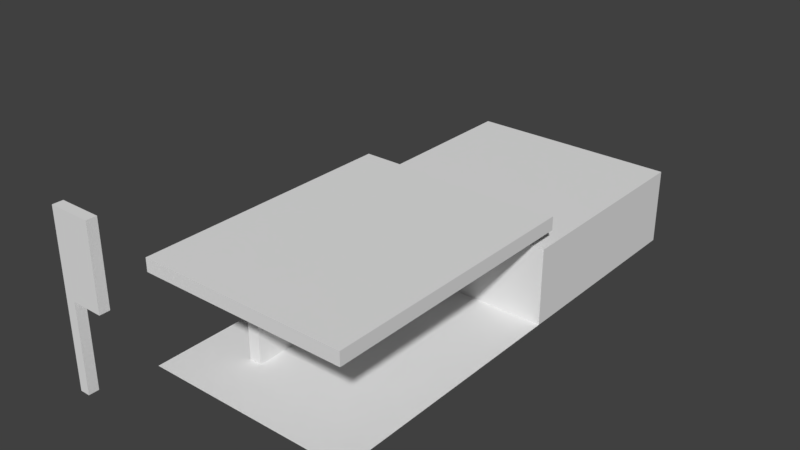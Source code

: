 # Source: posto_combustivel.blend  (saved by Blender 2.79.0; exported with 4.5.12 LTS)
import bpy
from mathutils import Matrix  # noqa: F401  (used for matrix-valued properties, if any)

bpy.ops.wm.read_factory_settings(use_empty=True)
scene = bpy.context.scene
scene.name = 'Scene'

# ---- collections
col_collection_1 = bpy.data.collections.new('Collection 1'); scene.collection.children.link(col_collection_1)

# ---- world
world_world = bpy.data.worlds.new('World'); scene.world = world_world
world_world.color = (0.05088, 0.05088, 0.05088)
world_world.use_sun_shadow = False
world_world.sun_shadow_jitter_overblur = 0.0
world_world.cycles.sampling_method = 'MANUAL'

# ---- meshes
me_plane_003 = bpy.data.meshes.new('Plane.003')
me_plane_003.from_pydata([(-8.983, -8.214, 0.0), (4.987, -8.214, 0.0), (-8.983, 8.983, 0.0), (4.987, 8.983, 0.0)], [], [(0, 1, 3, 2)])
_uv = me_plane_003.uv_layers.new(name='UVMap')
_uv.uv.foreach_set('vector', [9.011e-05, 0.8123, 9.011e-05, 9.011e-05, 0.9999, 9.011e-05, 0.9999, 0.8123])
_uv.active_render = True
_uv = me_plane_003.uv_layers.new(name='UVMap.001')
_uv.uv.foreach_set('vector', [0.99, 0.01, 0.01, 0.01, 0.01, 0.99, 0.99, 0.99])
me_plane_003.use_remesh_preserve_volume = False
me_plane_003.use_remesh_preserve_attributes = False
me_plane_003.use_mirror_vertex_groups = False
me_plane_003.update()
me_plane_002 = bpy.data.meshes.new('Plane.002')
me_plane_002.from_pydata([(-5.5, -2.813, 0.0), (-5.5, -2.813, 6.024), (-5.5, -2.51, 0.0), (-5.5, -2.51, 6.024), (-4.681, -2.813, 0.0), (-4.681, -2.813, 6.024), (-4.681, -2.51, 0.0), (-4.681, -2.51, 6.024), (-4.681, -0.8549, 2.997), (-4.681, -0.8549, 0.0), (-4.681, -2.51, 2.997), (-5.5, -0.8549, 2.997), (-5.5, -0.8549, 0.0), (-5.5, -2.51, 2.997), (-5.5, -4.467, 0.0), (-5.5, -4.467, 2.997), (-5.5, -2.813, 2.997), (-4.681, -4.467, 0.0), (-4.681, -4.467, 2.997), (-4.681, -2.813, 2.997)], [], [(16, 1, 3, 13), (13, 3, 7, 10), (10, 7, 5, 19), (19, 5, 1, 16), (9, 12, 11, 8), (8, 11, 13, 10), (9, 8, 10, 6), (14, 15, 16, 0), (2, 13, 11, 12), (4, 19, 18, 17), (17, 18, 15, 14), (19, 16, 15, 18), (6, 10, 19, 4), (0, 16, 13, 2)])
_uv = me_plane_002.uv_layers.new(name='UVMap')
_uv.uv.foreach_set('vector', [0.6555, 0.03974, 0.6555, 0.4866, 0.6108, 0.4866, 0.6108, 0.03974, 0.6108, 0.03974, 0.6108, 0.4866, 0.4898, 0.4866, 0.4898, 0.03974, 0.8212, 0.03974, 0.8212, 0.4866, 0.7765, 0.4866, 0.7765, 0.03974, 0.7765, 0.03974, 0.7765, 0.4866, 0.6555, 0.4866, 0.6555, 0.03974, 0.5732, 0.5336, 0.6941, 0.5336, 0.6941, 0.9759, 0.5732, 0.9759, 0.8377, 0.5289, 0.9586, 0.5289, 0.9586, 0.7732, 0.8377, 0.7732, 0.5599, 0.5462, 0.5599, 0.9885, 0.3156, 0.9885, 0.3156, 0.5462, 0.02662, 0.01251, 0.4689, 0.01251, 0.4689, 0.2568, 0.02662, 0.2568, 0.02662, 0.3015, 0.4689, 0.3015, 0.4689, 0.5458, 0.02662, 0.5458, 0.2709, 0.5462, 0.2709, 0.9885, 0.02662, 0.9885, 0.02662, 0.5462, 0.8269, 0.5367, 0.8269, 0.979, 0.7059, 0.979, 0.7059, 0.5367, 0.8434, 0.211, 0.9644, 0.211, 0.9644, 0.4553, 0.8434, 0.4553, 0.3156, 0.5462, 0.3156, 0.9885, 0.2709, 0.9885, 0.2709, 0.5462, 0.02662, 0.2568, 0.4689, 0.2568, 0.4689, 0.3015, 0.02662, 0.3015])
_uv.active_render = True
_uv = me_plane_002.uv_layers.new(name='UVMap.001')
_uv.uv.foreach_set('vector', [0.1567, 0.39, 0.1567, 0.01, 0.01, 0.01, 0.01, 0.39, 0.01, 0.59, 0.3233, 0.59, 0.3233, 0.41, 0.01, 0.41, 0.3233, 0.39, 0.3233, 0.01, 0.1767, 0.01, 0.1767, 0.39, 0.01, 0.79, 0.3233, 0.79, 0.3233, 0.61, 0.01, 0.61, 0.49, 0.01, 0.3433, 0.01, 0.3433, 0.39, 0.49, 0.39, 0.8233, 0.81, 0.6767, 0.81, 0.6767, 0.99, 0.8233, 0.99, 0.3433, 0.59, 0.6567, 0.59, 0.6567, 0.41, 0.3433, 0.41, 0.8233, 0.39, 0.8233, 0.01, 0.6767, 0.01, 0.6767, 0.39, 0.3433, 0.79, 0.6567, 0.79, 0.6567, 0.61, 0.3433, 0.61, 0.8233, 0.79, 0.8233, 0.41, 0.6767, 0.41, 0.6767, 0.79, 0.01, 0.99, 0.3233, 0.99, 0.3233, 0.81, 0.01, 0.81, 0.99, 0.01, 0.8433, 0.01, 0.8433, 0.19, 0.99, 0.19, 0.6567, 0.39, 0.6567, 0.01, 0.51, 0.01, 0.51, 0.39, 0.3433, 0.99, 0.6567, 0.99, 0.6567, 0.81, 0.3433, 0.81])
me_plane_002.use_remesh_preserve_volume = False
me_plane_002.use_remesh_preserve_attributes = False
me_plane_002.use_mirror_vertex_groups = False
me_plane_002.update()
me_plane_001 = bpy.data.meshes.new('Plane.001')
me_plane_001.from_pydata([(-8.983, -8.214, 6.024), (4.987, -8.214, 6.024), (-8.983, 9.752, 6.024), (4.987, 9.752, 6.024), (-8.983, 9.752, 6.912), (-8.983, -8.214, 6.912), (4.987, -8.214, 6.912), (4.987, 9.752, 6.912)], [], [(0, 2, 3, 1), (5, 6, 7, 4), (3, 2, 4, 7), (0, 1, 6, 5), (1, 3, 7, 6), (2, 0, 5, 4)])
_uv = me_plane_001.uv_layers.new(name='UVMap')
_uv.uv.foreach_set('vector', [0.06664, 0.05424, 0.9126, 0.05424, 0.9126, 0.7121, 0.06664, 0.7121, 0.02742, 0.9908, 0.02742, 0.7749, 0.3051, 0.7749, 0.3051, 0.9908, 0.9126, 0.7121, 0.9126, 0.05424, 0.9545, 0.05424, 0.9545, 0.7121, 0.06664, 0.05424, 0.06664, 0.7121, 0.02478, 0.7121, 0.02478, 0.05424, 0.06664, 0.7121, 0.9126, 0.7121, 0.9126, 0.7539, 0.06664, 0.7539, 0.9126, 0.05424, 0.06664, 0.05424, 0.06664, 0.01239, 0.9126, 0.01239])
_uv.active_render = True
_uv = me_plane_001.uv_layers.new(name='UVMap.001')
_uv.uv.foreach_set('vector', [0.49, 0.51, 0.01, 0.51, 0.01, 0.99, 0.49, 0.99, 0.49, 0.01, 0.01, 0.01, 0.01, 0.49, 0.49, 0.49, 0.74, 0.615, 0.74, 0.135, 0.635, 0.135, 0.635, 0.615, 0.51, 0.115, 0.99, 0.115, 0.99, 0.01, 0.51, 0.01, 0.615, 0.615, 0.615, 0.135, 0.51, 0.135, 0.51, 0.615, 0.51, 0.74, 0.99, 0.74, 0.99, 0.635, 0.51, 0.635])
me_plane_001.use_remesh_preserve_volume = False
me_plane_001.use_remesh_preserve_attributes = False
me_plane_001.use_mirror_vertex_groups = False
me_plane_001.update()
me_cube_002 = bpy.data.meshes.new('Cube.002')
me_cube_002.from_pydata([(-0.3322, -0.3322, -1.0), (-0.3322, -0.3322, 10.2), (-0.3322, 0.3322, -1.0), (-0.3322, 0.3322, 10.2), (0.3322, -0.3322, -1.0), (0.3322, -0.3322, 10.2), (0.3322, 0.3322, -1.0), (0.3322, 0.3322, 10.2), (-0.3322, -0.3322, 4.84), (-0.3322, 0.3322, 4.84), (0.3322, 0.3322, 4.84), (0.3322, -0.3322, 4.84), (2.414, 0.3322, 10.2), (2.414, -0.3322, 10.2), (2.414, 0.3322, 4.84), (2.414, -0.3322, 4.84)], [], [(8, 1, 3, 9), (9, 3, 7, 10), (10, 7, 12, 14), (11, 5, 1, 8), (7, 3, 1, 5), (4, 11, 8, 0), (6, 10, 11, 4), (2, 9, 10, 6), (0, 8, 9, 2), (14, 12, 13, 15), (7, 5, 13, 12), (11, 10, 14, 15), (5, 11, 15, 13)])
_uv = me_cube_002.uv_layers.new(name='UVMap')
_uv.uv.foreach_set('vector', [0.8423, 0.00579, 0.8423, 0.657, 0.7615, 0.657, 0.7615, 0.00579, 0.7615, 0.00579, 0.7615, 0.657, 0.6807, 0.657, 0.6807, 0.00579, 0.6807, 0.00579, 0.6807, 0.657, 0.4275, 0.657, 0.4275, 0.00579, 0.09354, 0.00579, 0.09354, 0.657, 0.01274, 0.657, 0.01274, 0.00579, 0.9424, 0.5616, 0.9424, 0.6424, 0.8616, 0.6424, 0.8616, 0.5616, 0.01274, 0.9126, 0.7228, 0.9126, 0.7228, 0.9934, 0.01274, 0.9934, 0.01274, 0.8318, 0.7228, 0.8318, 0.7228, 0.9126, 0.01274, 0.9126, 0.01274, 0.751, 0.7228, 0.751, 0.7228, 0.8318, 0.01274, 0.8318, 0.01274, 0.6702, 0.7228, 0.6702, 0.7228, 0.751, 0.01274, 0.751, 0.4275, 0.00579, 0.4275, 0.657, 0.3467, 0.657, 0.3467, 0.00579, 0.9424, 0.5616, 0.8616, 0.5616, 0.8616, 0.3084, 0.9424, 0.3084, 0.9424, 0.3081, 0.8616, 0.3081, 0.8616, 0.0549, 0.9424, 0.0549, 0.09354, 0.657, 0.09354, 0.00579, 0.3467, 0.00579, 0.3467, 0.657])
_uv.active_render = True
_uv = me_cube_002.uv_layers.new(name='UVMap.001')
_uv.uv.foreach_set('vector', [0.999, 0.499, 0.999, 0.001001, 0.876, 0.001001, 0.876, 0.499, 0.251, 0.124, 0.749, 0.124, 0.749, 0.001001, 0.251, 0.001001, 0.249, 0.499, 0.249, 0.001001, 0.001001, 0.001001, 0.001001, 0.499, 0.251, 0.249, 0.749, 0.249, 0.749, 0.126, 0.251, 0.126, 0.499, 0.251, 0.376, 0.251, 0.376, 0.374, 0.499, 0.374, 0.749, 0.749, 0.749, 0.251, 0.626, 0.251, 0.626, 0.749, 0.001001, 0.874, 0.499, 0.874, 0.499, 0.751, 0.001001, 0.751, 0.624, 0.749, 0.624, 0.251, 0.501, 0.251, 0.501, 0.749, 0.001001, 0.999, 0.499, 0.999, 0.499, 0.876, 0.001001, 0.876, 0.874, 0.499, 0.874, 0.001001, 0.751, 0.001001, 0.751, 0.499, 0.749, 0.874, 0.749, 0.751, 0.501, 0.751, 0.501, 0.874, 0.374, 0.251, 0.251, 0.251, 0.251, 0.499, 0.374, 0.499, 0.001001, 0.749, 0.499, 0.749, 0.499, 0.501, 0.001001, 0.501])
me_cube_002.use_remesh_preserve_volume = False
me_cube_002.use_remesh_preserve_attributes = False
me_cube_002.use_mirror_vertex_groups = False
me_cube_002.update()
me_plane = bpy.data.meshes.new('Plane')
me_plane.from_pydata([(-9.039, 8.983, 0.0), (-9.039, 8.983, 5.07), (-9.039, 23.01, 0.0), (-9.039, 23.01, 5.07), (4.987, 8.983, 0.0), (4.987, 8.983, 5.07), (4.987, 23.01, 0.0), (4.987, 23.01, 5.07)], [], [(0, 1, 3, 2), (2, 3, 7, 6), (6, 7, 5, 4), (4, 5, 1, 0), (7, 3, 1, 5)])
_uv = me_plane.uv_layers.new(name='UVMap')
_uv.uv.foreach_set('vector', [0.9464, 0.3373, 0.9464, 0.6586, 0.05747, 0.6586, 0.05747, 0.3373, 0.005826, 0.2753, 0.005826, 0.02171, 0.7073, 0.02171, 0.7073, 0.2753, 0.9854, 0.007039, 0.9854, 0.08573, 0.7678, 0.08573, 0.7678, 0.007039, 0.9466, 0.6676, 0.9466, 0.989, 0.05767, 0.989, 0.05767, 0.6676, 0.9854, 0.08573, 0.9854, 0.3034, 0.7678, 0.3034, 0.7678, 0.08573])
_uv.active_render = True
_uv = me_plane.uv_layers.new(name='UVMap.001')
_uv.uv.foreach_set('vector', [0.49, 0.6767, 0.01, 0.6767, 0.01, 0.99, 0.49, 0.99, 0.49, 0.01, 0.01, 0.01, 0.01, 0.3233, 0.49, 0.3233, 0.49, 0.3433, 0.01, 0.3433, 0.01, 0.6567, 0.49, 0.6567, 0.99, 0.01, 0.51, 0.01, 0.51, 0.3233, 0.99, 0.3233, 0.99, 0.3433, 0.51, 0.3433, 0.51, 0.6567, 0.99, 0.6567])
me_plane.use_remesh_preserve_volume = False
me_plane.use_remesh_preserve_attributes = False
me_plane.use_mirror_vertex_groups = False
me_plane.update()

# ---- objects
ob_plane_003 = bpy.data.objects.new('Plane.003', me_plane_003)
ob_plane_002 = bpy.data.objects.new('Plane.002', me_plane_002)
ob_plane_001 = bpy.data.objects.new('Plane.001', me_plane_001)
ob_cube = bpy.data.objects.new('Cube', me_cube_002)
ob_plane = bpy.data.objects.new('Plane', me_plane)

# ---- transforms, parenting, visibility, modifiers, constraints
ob_plane_003.location = (0.0, 0.0, 0.0)
ob_plane_003.lineart.crease_threshold = 0.0
ob_plane_002.location = (0.0, 0.0, 0.0)
ob_plane_002.lineart.crease_threshold = 0.0
ob_plane_001.location = (0.0, 0.0, 0.0)
ob_plane_001.lineart.crease_threshold = 0.0
ob_cube.location = (-9.983, -12.07, 1.0)
ob_cube.lineart.crease_threshold = 0.0
ob_plane.location = (0.0, 0.0, 0.0)
ob_plane.lineart.crease_threshold = 0.0

# ---- collection membership
col_collection_1.objects.link(ob_plane_003)
col_collection_1.objects.link(ob_plane_002)
col_collection_1.objects.link(ob_plane_001)
col_collection_1.objects.link(ob_cube)
col_collection_1.objects.link(ob_plane)

# ---- scene / render settings (as saved in the file)
scene.frame_start = 1; scene.frame_end = 250; scene.frame_set(1)
scene.render.engine = 'BLENDER_EEVEE_NEXT'
scene.render.resolution_percentage = 50
scene.render.dither_intensity = 0.0
scene.cycles.use_denoising = False
scene.cycles.samples = 128
scene.cycles.sampling_pattern = 'TABULATED_SOBOL'
scene.cycles.use_adaptive_sampling = False
scene.cycles.use_light_tree = False
scene.cycles.blur_glossy = 0.0
scene.cycles.sample_clamp_indirect = 0.0
scene.view_settings.view_transform = 'Standard'
bpy.context.view_layer.update()

# ---- added for rendering (the .blend has no active camera and no usable light): camera, sun
cam_auto = bpy.data.cameras.new('AutoCamera')
cam_auto.lens = 50.0
cam_auto.sensor_width = 36.0
cam_auto.clip_end = 1000.0
ob_auto_camera = bpy.data.objects.new('AutoCamera', cam_auto)
scene.collection.objects.link(ob_auto_camera)
ob_auto_camera.location = (34.5028, -39.299, 35.3313)
ob_auto_camera.rotation_euler = (1.09748, -7.21219e-08, 0.694738)
scene.camera = ob_auto_camera
light_auto_sun = bpy.data.lights.new('AutoSun', 'SUN')
light_auto_sun.energy = 3.0
light_auto_sun.angle = 0.0523599
ob_auto_sun = bpy.data.objects.new('AutoSun', light_auto_sun)
scene.collection.objects.link(ob_auto_sun)
ob_auto_sun.rotation_euler = (0.872665, 0.174533, 0.523599)
bpy.context.view_layer.update()
